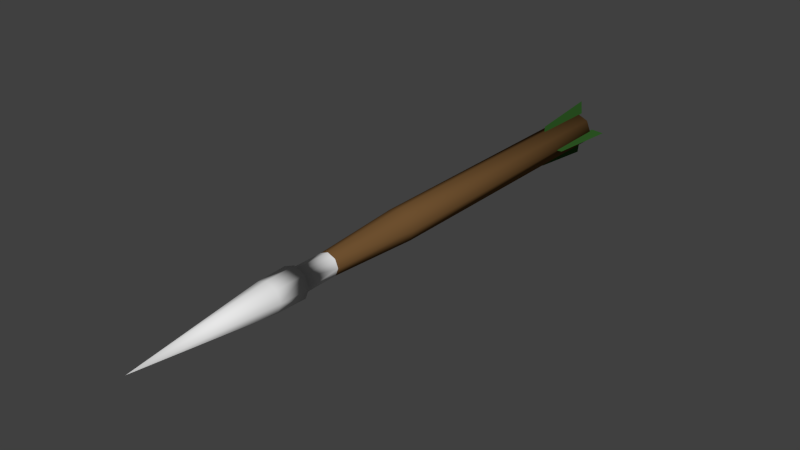 # Source: virote.blend  (saved by Blender 2.75.0; exported with 4.5.12 LTS)
import bpy
from mathutils import Matrix  # noqa: F401  (used for matrix-valued properties, if any)

bpy.ops.wm.read_factory_settings(use_empty=True)
scene = bpy.context.scene
scene.name = 'Scene'

# ---- collections
col_collection_1 = bpy.data.collections.new('Collection 1'); scene.collection.children.link(col_collection_1)

# ---- materials (node trees are filled in below, after node groups)
mat_puntavirote = bpy.data.materials.new('PuntaVirote')
mat_puntavirote.alpha_threshold = 0.0
mat_puntavirote.use_transparent_shadow = False
mat_puntavirote.roughness = 0.5
mat_madera = bpy.data.materials.new('Madera')
mat_madera.alpha_threshold = 0.0
mat_madera.use_transparent_shadow = False
mat_madera.diffuse_color = (0.1845, 0.09559, 0.03441, 1.0)
mat_madera.roughness = 0.5
mat_plumas = bpy.data.materials.new('Plumas')
mat_plumas.alpha_threshold = 0.0
mat_plumas.use_transparent_shadow = False
mat_plumas.diffuse_color = (0.03133, 0.1107, 0.02074, 1.0)
mat_plumas.roughness = 0.5

# ---- material node trees

# ---- world
world_world = bpy.data.worlds.new('World'); scene.world = world_world
world_world.color = (0.05088, 0.05088, 0.05088)
world_world.use_sun_shadow = False
world_world.sun_shadow_jitter_overblur = 0.0
world_world.cycles.sampling_method = 'MANUAL'
world_world.cycles.sample_map_resolution = 256

# ---- meshes
me_cylinder = bpy.data.meshes.new('Cylinder')
me_cylinder.from_pydata([(-6.219e-09, 0.07422, -1.0), (-0.07422, 7.986e-08, -1.0), (-0.05248, 0.05248, -1.0), (-8.523e-09, -7.754e-08, 1.692), (-7.426e-09, 0.05103, 0.7535), (-0.05103, -1.181e-08, 0.7535), (-0.03608, 0.03608, 0.7535), (-0.07422, 1.026e-08, 0.3345), (-0.05248, 0.05248, 0.3345), (-6.219e-09, 0.07422, 0.3345), (-6.322e-09, 0.07088, 0.9295), (-6.444e-09, 0.06695, 1.068), (-0.05129, 0.002562, -0.7113), (-0.06849, 0.003421, -1.025), (-0.09641, 0.0, -0.7113), (-0.1287, 0.0, -1.025), (-0.06695, -2.959e-08, 1.068), (-0.07088, -2.078e-08, 0.9295), (-0.04734, 0.04734, 1.068), (-0.05012, 0.05012, 0.9295), (-0.005964, 0.07127, -1.025), (-0.004466, 0.05338, -0.7113), (0.0, 0.1315, -1.025), (0.0, 0.09849, -0.7113), (0.0, 0.0, -1.0), (-0.06849, 0.0, -1.025), (0.0, 0.07127, -1.025), (0.0, 0.05338, -0.7113), (-0.05129, 0.0, -0.7113), (0.0, 0.05288, 0.9599), (-0.03739, 0.03739, 0.9599), (-0.05288, 0.0, 0.9599)], [], [(30, 19, 10, 29), (15, 14, 12, 13), (31, 17, 19, 30), (7, 5, 6, 8), (8, 6, 4, 9), (2, 8, 9, 0), (1, 7, 8, 2), (19, 17, 16, 18), (10, 19, 18, 11), (20, 21, 23, 22), (24, 1, 2, 0), (21, 20, 26, 27), (20, 22, 26), (21, 27, 23), (15, 13, 25), (12, 14, 28), (11, 18, 3), (18, 16, 3), (5, 31, 30, 6), (6, 30, 29, 4)])
me_cylinder.polygons.foreach_set('use_smooth', [1, 0, 1, 1, 1, 1, 1, 1, 1, 0, 1, 0, 0, 0, 0, 0, 1, 1, 1, 1])
me_cylinder.polygons.foreach_set('material_index', [0, 2, 0, 1, 1, 1, 1, 0, 0, 2, 1, 2, 2, 2, 2, 2, 0, 0, 0, 0])
me_cylinder.materials.append(mat_puntavirote)
me_cylinder.materials.append(mat_madera)
me_cylinder.materials.append(mat_plumas)
me_cylinder.use_remesh_preserve_volume = False
me_cylinder.use_remesh_preserve_attributes = False
me_cylinder.use_mirror_vertex_groups = False
me_cylinder.update()

# ---- objects
ob_cylinder = bpy.data.objects.new('Cylinder', me_cylinder)

# ---- transforms, parenting, visibility, modifiers, constraints
ob_cylinder.location = (0.0, 0.0, 0.0)
ob_cylinder.rotation_euler = (1.571, -0.0, 0.0)
ob_cylinder.lineart.crease_threshold = 0.0
_m = ob_cylinder.modifiers.new('Mirror', 'MIRROR')
_m.use_axis = (True, True, False)
_m.use_clip = True

# ---- collection membership
col_collection_1.objects.link(ob_cylinder)

# ---- scene / render settings (as saved in the file)
scene.frame_start = 1; scene.frame_end = 250; scene.frame_set(1)
scene.render.engine = 'BLENDER_EEVEE_NEXT'
scene.render.resolution_percentage = 50
scene.render.dither_intensity = 0.0
scene.cycles.use_denoising = False
scene.cycles.samples = 10
scene.cycles.sampling_pattern = 'TABULATED_SOBOL'
scene.cycles.light_sampling_threshold = 0.0
scene.cycles.use_adaptive_sampling = False
scene.cycles.use_light_tree = False
scene.cycles.blur_glossy = 0.0
scene.cycles.pixel_filter_type = 'GAUSSIAN'
scene.cycles.sample_clamp_indirect = 0.0
scene.view_settings.view_transform = 'Standard'
bpy.context.view_layer.update()

# ---- added for rendering (the .blend has no active camera and no usable light): camera, sun
cam_auto = bpy.data.cameras.new('AutoCamera')
cam_auto.lens = 50.0
cam_auto.sensor_width = 36.0
cam_auto.clip_end = 1000.0
ob_auto_camera = bpy.data.objects.new('AutoCamera', cam_auto)
scene.collection.objects.link(ob_auto_camera)
ob_auto_camera.location = (2.53672, -3.37722, 2.02937)
ob_auto_camera.rotation_euler = (1.09748, -7.21219e-08, 0.694738)
scene.camera = ob_auto_camera
light_auto_sun = bpy.data.lights.new('AutoSun', 'SUN')
light_auto_sun.energy = 3.0
light_auto_sun.angle = 0.0523599
ob_auto_sun = bpy.data.objects.new('AutoSun', light_auto_sun)
scene.collection.objects.link(ob_auto_sun)
ob_auto_sun.rotation_euler = (0.872665, 0.174533, 0.523599)
bpy.context.view_layer.update()
